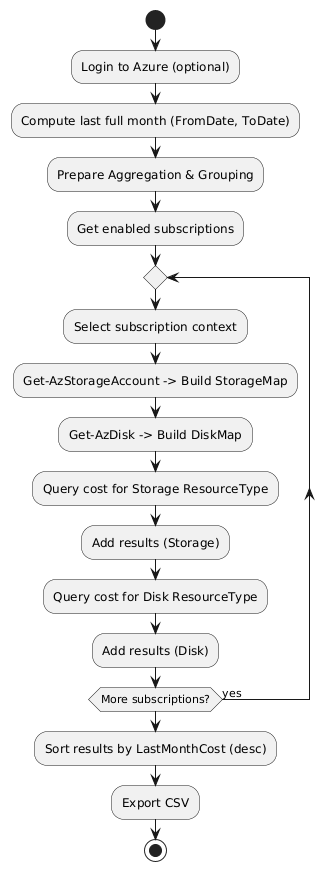

The diagram above was rendered by PlantUML. Its source (embedded in the PNG):
@startuml
start
:Login to Azure (optional);
:Compute last full month (FromDate, ToDate);
:Prepare Aggregation & Grouping;
:Get enabled subscriptions;

repeat
  :Select subscription context;
  :Get-AzStorageAccount -> Build StorageMap;
  :Get-AzDisk -> Build DiskMap;

  :Query cost for Storage ResourceType;
  :Add results (Storage);

  :Query cost for Disk ResourceType;
  :Add results (Disk);
repeat while (More subscriptions?) is (yes)

:Sort results by LastMonthCost (desc);
:Export CSV;
stop
@enduml